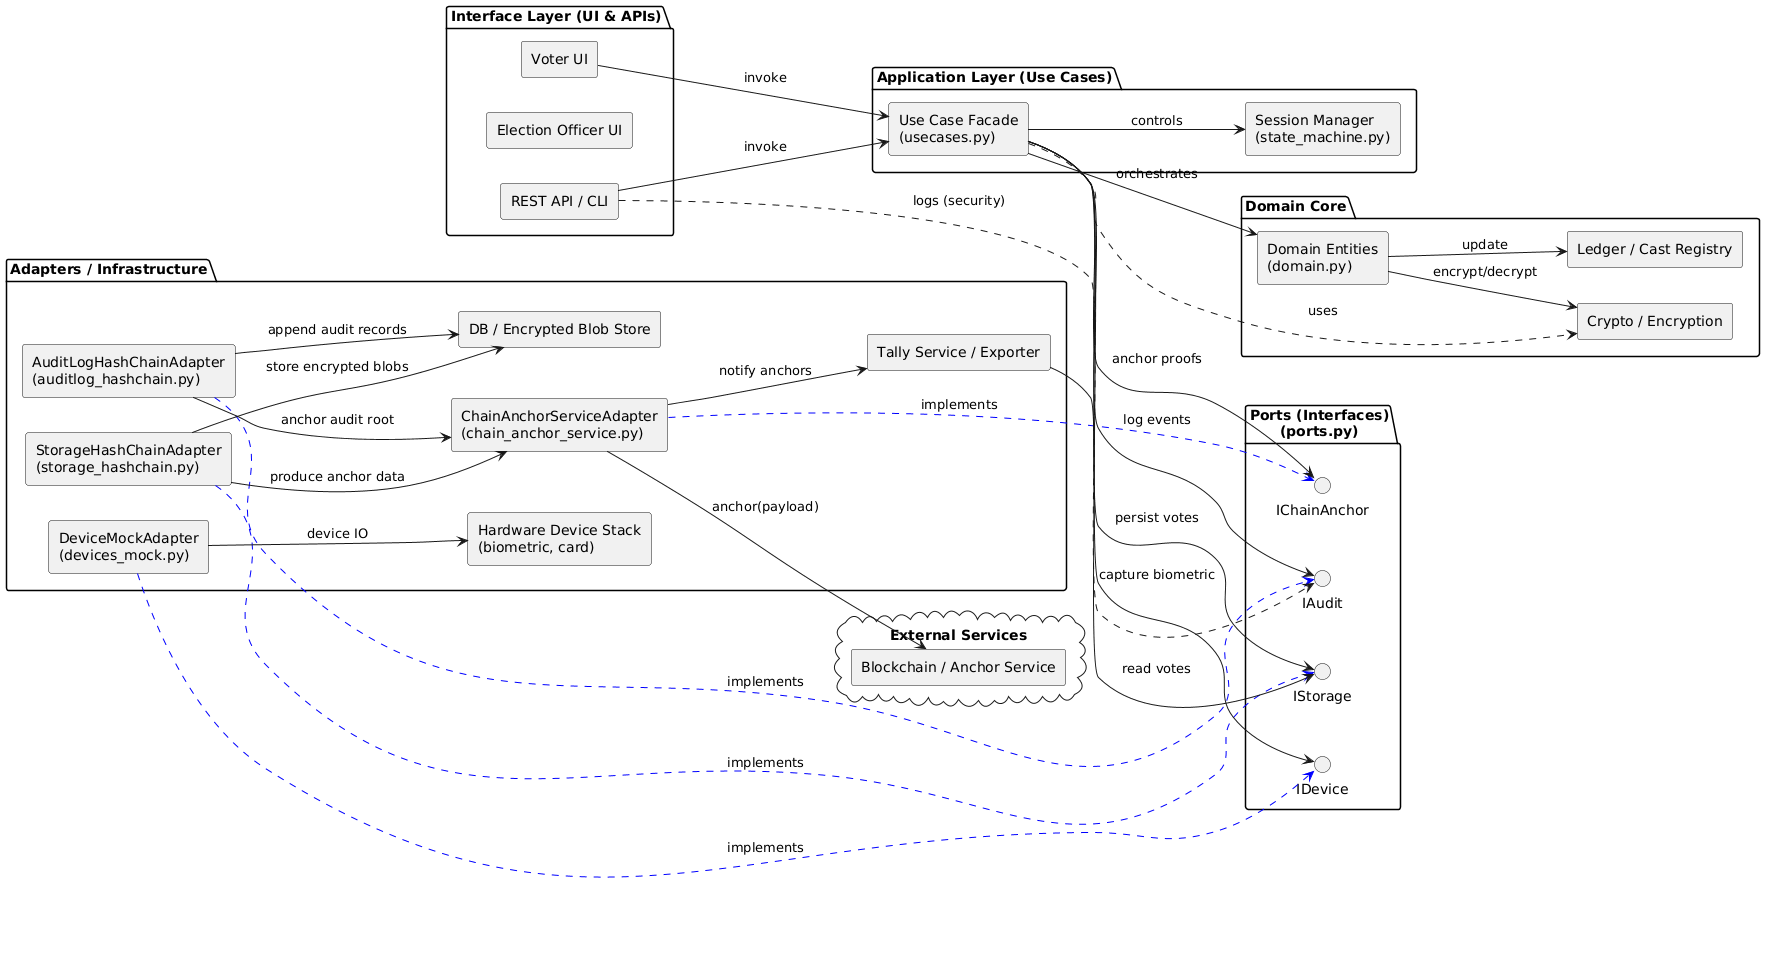

The diagram above was rendered by PlantUML. Its source (embedded in the PNG):
@startuml
' Component diagram for VOTEGUARD PRO — modular decomposition & boundaries
skinparam componentStyle rectangle
left to right direction

package "Interface Layer (UI & APIs)" {
component "Voter UI" as UI
component "Election Officer UI" as EOUI
component "REST API / CLI" as API
}

package "Application Layer (Use Cases)" {
component "Use Case Facade\n(usecases.py)" as Usecases
component "Session Manager\n(state_machine.py)" as Session
}

package "Domain Core" {
component "Domain Entities\n(domain.py)" as Domain
component "Ledger / Cast Registry" as Ledger
component "Crypto / Encryption" as Crypto
}

package "Ports (Interfaces)\n(ports.py)" {
interface IStorage as StoragePort
interface IAudit as AuditPort
interface IChainAnchor as ChainPort
interface IDevice as DevicePort
}

package "Adapters / Infrastructure" {
component "StorageHashChainAdapter\n(storage_hashchain.py)" as StorageAdapter
component "AuditLogHashChainAdapter\n(auditlog_hashchain.py)" as AuditAdapter
component "ChainAnchorServiceAdapter\n(chain_anchor_service.py)" as ChainAdapter
component "DeviceMockAdapter\n(devices_mock.py)" as DeviceAdapter
component "DB / Encrypted Blob Store" as DB
component "Hardware Device Stack\n(biometric, card)" as Hardware
component "Tally Service / Exporter" as Tally
}

' Boundaries
StorageAdapter -[#0000FF,dashed]-> StoragePort : implements
AuditAdapter -[#0000FF,dashed]-> AuditPort : implements
ChainAdapter -[#0000FF,dashed]-> ChainPort : implements
DeviceAdapter -[#0000FF,dashed]-> DevicePort : implements

' Dependencies between layers
UI --> Usecases : invoke
API --> Usecases : invoke
Usecases --> Domain : orchestrates
Usecases --> Session : controls
Usecases --> StoragePort : persist votes
Usecases --> AuditPort : log events
Usecases --> ChainPort : anchor proofs
Usecases --> DevicePort : capture biometric

Domain --> Ledger : update
Domain --> Crypto : encrypt/decrypt

' Adapter-to-infra links
StorageAdapter --> DB : store encrypted blobs
StorageAdapter --> ChainAdapter : produce anchor data
AuditAdapter --> DB : append audit records
AuditAdapter --> ChainAdapter : anchor audit root
ChainAdapter --> Tally : notify anchors
DeviceAdapter --> Hardware : device IO

' Security / cross-cutting
Usecases ..> Crypto : uses
API ..> AuditPort : logs (security)
Tally --> StoragePort : read votes

' Visual grouping for deployment/infrastructure
cloud "External Services" {
component "Blockchain / Anchor Service" as Blockchain
}
ChainAdapter --> Blockchain : anchor(payload)

' Notes
@enduml